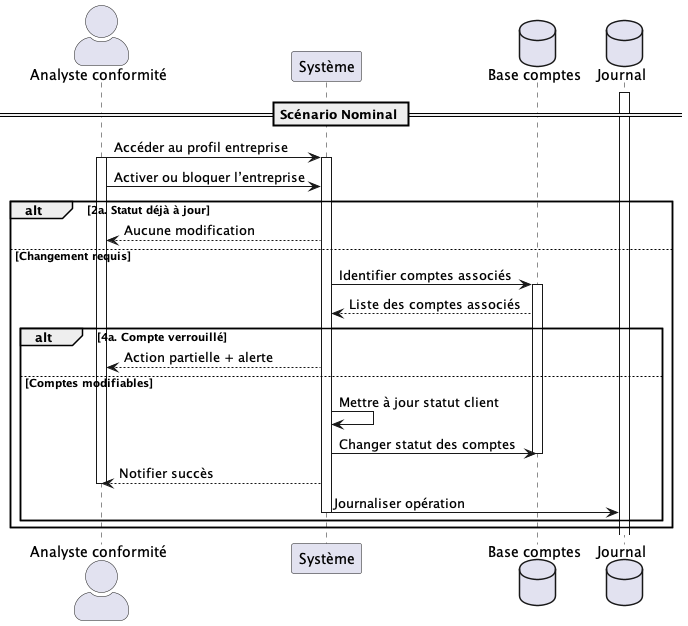

The diagram above was rendered by PlantUML. Its source (embedded in the PNG):
@startuml UC012
skinparam actorStyle awesome

actor "Analyste conformité" as Analyste
participant "Système" as System
database "Base comptes" as Comptes
database "Journal" as Journal

== Scénario Nominal ==
activate Journal
Analyste -> System : Accéder au profil entreprise
activate Analyste
activate System
Analyste -> System : Activer ou bloquer l’entreprise

alt 2a. Statut déjà à jour
    System --> Analyste : Aucune modification
else Changement requis
    System -> Comptes : Identifier comptes associés
    activate Comptes
    Comptes --> System : Liste des comptes associés
    alt 4a. Compte verrouillé
        System --> Analyste : Action partielle + alerte
    else Comptes modifiables
        System -> System : Mettre à jour statut client
        System -> Comptes : Changer statut des comptes
        deactivate Comptes
        System --> Analyste : Notifier succès
        deactivate Analyste
        System -> Journal : Journaliser opération
        deactivate System
    end
end
@enduml